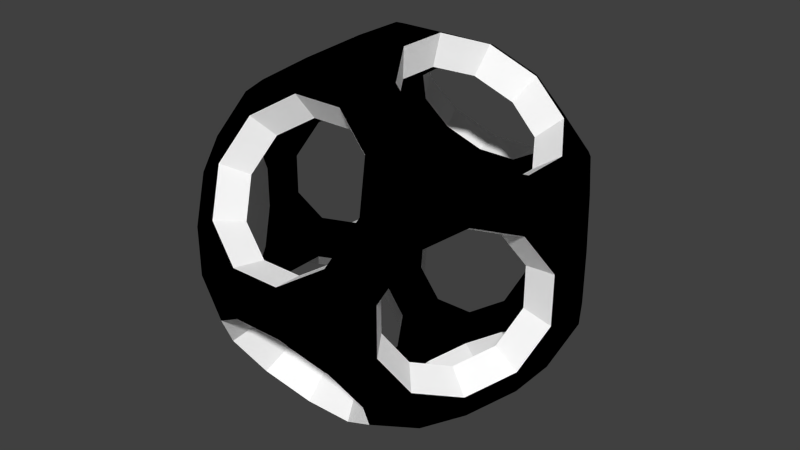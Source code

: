 # Source: m_15_a.blend  (saved by Blender 2.76.0; exported with 4.5.12 LTS)
import bpy
from mathutils import Matrix  # noqa: F401  (used for matrix-valued properties, if any)

bpy.ops.wm.read_factory_settings(use_empty=True)
scene = bpy.context.scene
scene.name = 'Scene'

# ---- collections
col_collection_1 = bpy.data.collections.new('Collection 1'); scene.collection.children.link(col_collection_1)

# ---- materials (node trees are filled in below, after node groups)
mat_005 = bpy.data.materials.new('Матеріал.005')
mat_005.alpha_threshold = 0.0
mat_005.use_transparent_shadow = False
mat_005.diffuse_color = (1.0, 1.0, 1.0, 1.0)
mat_005.roughness = 0.5
mat_004 = bpy.data.materials.new('Матеріал.004')
mat_004.alpha_threshold = 0.0
mat_004.use_transparent_shadow = False
mat_004.diffuse_color = (0.0, 0.0, 0.0, 1.0)
mat_004.roughness = 0.5

# ---- material node trees

# ---- world
world_world = bpy.data.worlds.new('World'); scene.world = world_world
world_world.color = (0.05088, 0.05088, 0.05088)
world_world.use_sun_shadow = False
world_world.sun_shadow_jitter_overblur = 0.0
world_world.cycles.sampling_method = 'MANUAL'
world_world.cycles.sample_map_resolution = 256

# ---- meshes
me_solid = bpy.data.meshes.new('Solid')
me_solid.from_pydata([(1.689, 1.822, 0.9107), (2.037, 1.259, 1.126), (2.385, 0.6962, 0.9105), (2.6, 0.3485, 0.348), (2.6, 0.3485, -0.348), (2.385, 0.6962, -0.9105), (2.037, 1.259, -1.126), (1.689, 1.822, -0.9107), (1.474, 2.17, -0.3477), (1.474, 2.17, 0.3477), (-2.037, 1.259, 1.126), (-1.689, 1.822, 0.9107), (-1.474, 2.17, 0.3477), (-1.474, 2.17, -0.3477), (-1.689, 1.822, -0.9107), (-2.037, 1.259, -1.126), (-2.385, 0.6962, -0.9105), (-2.6, 0.3485, -0.348), (-2.6, 0.3485, 0.348), (-2.385, 0.6962, 0.9105), (2.037, -1.259, 1.126), (1.689, -1.822, 0.9107), (1.474, -2.17, 0.3477), (1.474, -2.17, -0.3477), (1.689, -1.822, -0.9107), (2.037, -1.259, -1.126), (2.385, -0.6962, -0.9105), (2.6, -0.3485, -0.348), (2.6, -0.3485, 0.348), (2.385, -0.6962, 0.9105), (-1.689, -1.822, 0.9107), (-2.037, -1.259, 1.126), (-2.385, -0.6962, 0.9105), (-2.6, -0.3485, 0.348), (-2.6, -0.3485, -0.348), (-2.385, -0.6962, -0.9105), (-2.037, -1.259, -1.126), (-1.689, -1.822, -0.9107), (-1.474, -2.17, -0.3477), (-1.474, -2.17, 0.3477), (1.822, 0.9107, 1.689), (1.259, 1.126, 2.037), (0.6962, 0.9105, 2.385), (0.3485, 0.348, 2.6), (0.3485, -0.348, 2.6), (0.6962, -0.9105, 2.385), (1.259, -1.126, 2.037), (1.822, -0.9107, 1.689), (2.17, -0.3477, 1.474), (2.17, 0.3477, 1.474), (1.259, 1.126, -2.037), (1.822, 0.9107, -1.689), (2.17, 0.3477, -1.474), (2.17, -0.3477, -1.474), (1.822, -0.9107, -1.689), (1.259, -1.126, -2.037), (0.6962, -0.9105, -2.385), (0.3485, -0.348, -2.6), (0.3485, 0.348, -2.6), (0.6962, 0.9105, -2.385), (-1.259, 1.126, 2.037), (-1.822, 0.9107, 1.689), (-2.17, 0.3477, 1.474), (-2.17, -0.3477, 1.474), (-1.822, -0.9107, 1.689), (-1.259, -1.126, 2.037), (-0.6962, -0.9105, 2.385), (-0.3485, -0.348, 2.6), (-0.3485, 0.348, 2.6), (-0.6962, 0.9105, 2.385), (-1.822, 0.9107, -1.689), (-1.259, 1.126, -2.037), (-0.6962, 0.9105, -2.385), (-0.3485, 0.348, -2.6), (-0.3485, -0.348, -2.6), (-0.6962, -0.9105, -2.385), (-1.259, -1.126, -2.037), (-1.822, -0.9107, -1.689), (-2.17, -0.3477, -1.474), (-2.17, 0.3477, -1.474), (0.9107, 1.689, 1.822), (1.126, 2.037, 1.259), (0.9105, 2.385, 0.6962), (0.348, 2.6, 0.3485), (-0.348, 2.6, 0.3485), (-0.9105, 2.385, 0.6962), (-1.126, 2.037, 1.259), (-0.9107, 1.689, 1.822), (-0.3477, 1.474, 2.17), (0.3477, 1.474, 2.17), (1.126, -2.037, 1.259), (0.9107, -1.689, 1.822), (0.3477, -1.474, 2.17), (-0.3477, -1.474, 2.17), (-0.9107, -1.689, 1.822), (-1.126, -2.037, 1.259), (-0.9105, -2.385, 0.6962), (-0.348, -2.6, 0.3485), (0.348, -2.6, 0.3485), (0.9105, -2.385, 0.6962), (1.126, 2.037, -1.259), (0.9107, 1.689, -1.822), (0.3477, 1.474, -2.17), (-0.3477, 1.474, -2.17), (-0.9107, 1.689, -1.822), (-1.126, 2.037, -1.259), (-0.9105, 2.385, -0.6962), (-0.348, 2.6, -0.3485), (0.348, 2.6, -0.3485), (0.9105, 2.385, -0.6962), (0.9107, -1.689, -1.822), (1.126, -2.037, -1.259), (0.9105, -2.385, -0.6962), (0.348, -2.6, -0.3485), (-0.348, -2.6, -0.3485), (-0.9105, -2.385, -0.6962), (-1.126, -2.037, -1.259), (-0.9107, -1.689, -1.822), (-0.3477, -1.474, -2.17), (0.3477, -1.474, -2.17), (1.474, -1.474, 1.474), (0.0, -0.911, 2.385), (-1.474, -1.474, 1.474), (-2.385, 0.0, 0.911), (-1.474, 1.474, 1.474), (3.989e-09, 0.911, 2.385), (1.474, 1.474, 1.474), (2.385, 3.989e-09, 0.911), (2.385, 0.0, -0.911), (1.474, -1.474, -1.474), (0.911, -2.385, 0.0), (0.911, 2.385, -7.979e-09), (-0.911, 2.385, 0.0), (1.474, 1.474, -1.474), (-0.911, -2.385, -7.979e-09), (-2.385, 3.989e-09, -0.911), (-1.474, 1.474, -1.474), (-1.474, -1.474, -1.474), (0.0, 0.911, -2.385), (3.989e-09, -0.911, -2.385), (1.409, -1.519, -0.7594), (1.809, 0.2899, -1.229), (1.519, 0.7594, -1.409), (-0.2899, 1.229, -1.809), (-0.5805, 0.7592, -1.989), (1.699, -1.05, -0.9386), (-0.2906, 0.2902, -2.168), (2.168, -0.2906, 0.2902), (1.989, -0.5805, 0.7592), (-1.25e-09, -0.7596, 1.989), (0.5805, -0.7592, 1.989), (1.05, 0.9386, -1.699), (0.7594, 1.409, -1.519), (-1.05, -0.9386, -1.699), (-1.519, -0.7594, -1.409), (-1.989, -0.5805, -0.7592), (-1.809, -0.2899, -1.229), (0.2902, 2.168, 0.2906), (-0.2902, 2.168, 0.2906), (1.519, 0.7594, 1.409), (1.05, 0.9386, 1.699), (-0.5805, -0.7592, 1.989), (0.7594, -1.409, -1.519), (0.2899, -1.229, -1.809), (1.409, 1.519, -0.7594), (0.9386, 1.699, -1.05), (-0.7594, -1.409, -1.519), (-0.2899, -1.229, -1.809), (-0.2902, 2.168, -0.2906), (0.2906, -0.2902, 2.168), (-0.2906, 0.2902, 2.168), (-0.5805, 0.7592, 1.989), (1.229, -1.229, -1.229), (-0.2902, -2.168, 0.2906), (0.2902, -2.168, 0.2906), (1.229, 1.809, -0.2899), (1.229, 1.809, 0.2899), (1.519, -0.7594, 1.409), (1.229, -1.229, 1.229), (-0.2899, 1.229, 1.809), (-1.809, -0.2899, 1.229), (-1.519, -0.7594, 1.409), (-1.229, 1.809, 0.2899), (-1.229, 1.809, -0.2899), (-0.7592, 1.989, 0.5805), (-1.699, -1.05, -0.9386), (-1.409, -1.519, -0.7594), (1.409, 1.519, 0.7594), (0.5805, 0.7592, -1.989), (0.2899, 1.229, -1.809), (2.168, 0.2906, 0.2902), (1.409, -1.519, 0.7594), (-1.05, 0.9386, 1.699), (-0.7594, 1.409, 1.519), (-1.05, -0.9386, 1.699), (-1.409, -1.519, 0.7594), (-1.229, -1.809, 0.2899), (1.229, -1.809, -0.2899), (-0.5805, -0.7592, -1.989), (0.9386, 1.699, 1.05), (2.168, 0.2906, -0.2902), (1.989, 0.5805, -0.7592), (0.7592, -1.989, -0.5805), (1.229, -1.809, 0.2899), (0.7592, -1.989, 0.5805), (0.2902, -2.168, -0.2906), (-0.2902, -2.168, -0.2906), (0.7594, -1.409, 1.519), (0.2899, -1.229, 1.809), (-1.989, -0.5805, 0.7592), (-2.168, -0.2906, 0.2902), (0.9386, -1.699, -1.05), (1.05, -0.9386, 1.699), (1.809, -0.2899, -1.229), (-0.7592, 1.989, -0.5805), (2.168, -0.2906, -0.2902), (-0.2906, -0.2902, 2.168), (-1.699, -1.05, 0.9386), (1.05, -0.9386, -1.699), (1.699, 1.05, 0.9386), (1.699, -1.05, 0.9386), (-1.05, 0.9386, -1.699), (0.5805, 0.7592, 1.989), (1.809, -0.2899, 1.229), (1.809, 0.2899, 1.229), (-0.9386, 1.699, 1.05), (-1.409, 1.519, 0.7594), (0.7592, 1.989, 0.5805), (-0.7592, -1.989, -0.5805), (0.5805, -0.7592, -1.989), (0.2906, -0.2902, -2.168), (0.9386, -1.699, 1.05), (-1.229, -1.809, -0.2899), (-1.519, 0.7594, 1.409), (0.7592, 1.989, -0.5805), (-0.9386, 1.699, -1.05), (-0.9386, -1.699, -1.05), (-1.229, -1.229, -1.229), (-1.989, 0.5805, -0.7592), (-1.809, 0.2899, -1.229), (-1.699, 1.05, -0.9386), (-2.168, -0.2906, -0.2902), (-2.168, 0.2906, 0.2902), (-1.989, 0.5805, 0.7592), (-0.7594, -1.409, 1.519), (-0.9386, -1.699, 1.05), (1.519, -0.7594, -1.409), (-0.7592, -1.989, 0.5805), (-0.7594, 1.409, -1.519), (-0.2906, -0.2902, -2.168), (0.2902, 2.168, -0.2906), (1.989, -0.5805, -0.7592), (-1.809, 0.2899, 1.229), (-1.229, -1.229, 1.229), (-0.2899, -1.229, 1.809), (-1.989, -1.932e-09, 0.7596), (0.7594, 1.409, 1.519), (-1.699, 1.05, 0.9386), (0.2906, 0.2902, 2.168), (0.2906, 0.2902, -2.168), (0.2899, 1.229, 1.809), (-1.519, 0.7594, -1.409), (1.989, 0.5805, 0.7592), (-2.168, 0.2906, -0.2902), (-1.409, 1.519, -0.7594), (2.077e-09, 0.7596, 1.989), (1.229, 1.229, 1.229), (0.7596, 1.989, -7.903e-09), (1.699, 1.05, -0.9386), (1.989, 1.395e-09, 0.7596), (1.989, -1.932e-09, -0.7596), (-0.7596, -1.989, -7.903e-09), (0.7596, -1.989, -1.25e-09), (-1.25e-09, 0.7596, -1.989), (-1.229, 1.229, 1.229), (1.229, 1.229, -1.229), (2.077e-09, -0.7596, -1.989), (-0.7596, 1.989, -1.25e-09), (-1.989, 1.395e-09, -0.7596), (-1.229, 1.229, -1.229)], [], [(227, 176, 199), (225, 226, 184), (179, 171, 193), (256, 160, 260), (208, 150, 207), (244, 194, 254), (247, 196, 245), (231, 191, 204), (189, 188, 152), (248, 221, 143), (214, 183, 235), (250, 157, 168), (165, 164, 234), (202, 197, 211), (206, 173, 205), (236, 186, 228), (167, 198, 166), (162, 218, 163), (110, 119, 55), (118, 117, 75), (116, 115, 37), (114, 113, 97), (112, 111, 23), (100, 109, 7), (108, 107, 83), (106, 105, 13), (104, 103, 71), (102, 101, 59), (90, 99, 21), (96, 95, 39), (94, 93, 65), (92, 91, 45), (80, 89, 41), (88, 87, 69), (86, 85, 11), (82, 81, 9), (70, 79, 15), (78, 77, 35), (74, 73, 57), (68, 67, 43), (64, 63, 31), (62, 61, 19), (54, 53, 25), (52, 51, 5), (40, 49, 1), (48, 47, 29), (34, 33, 17), (28, 27, 3), (27, 4, 3), (33, 18, 17), (47, 20, 29), (49, 2, 1), (51, 6, 5), (53, 26, 25), (61, 10, 19), (63, 32, 31), (67, 44, 43), (73, 58, 57), (77, 36, 35), (79, 16, 15), (81, 0, 9), (85, 12, 11), (87, 60, 69), (89, 42, 41), (91, 46, 45), (93, 66, 65), (95, 30, 39), (99, 22, 21), (101, 50, 59), (103, 72, 71), (105, 14, 13), (107, 84, 83), (109, 8, 7), (111, 24, 23), (113, 98, 97), (115, 38, 37), (117, 76, 75), (119, 56, 55), (89, 88, 125), (42, 89, 125), (69, 68, 125), (68, 43, 125), (61, 60, 124), (11, 10, 124), (60, 87, 124), (86, 11, 124), (10, 61, 124), (87, 86, 124), (33, 32, 123), (62, 19, 123), (32, 63, 123), (18, 33, 123), (63, 62, 123), (19, 18, 123), (30, 95, 122), (94, 65, 122), (31, 30, 122), (65, 64, 122), (64, 31, 122), (95, 94, 122), (93, 92, 121), (44, 67, 121), (45, 44, 121), (66, 93, 121), (67, 66, 121), (92, 45, 121), (20, 47, 120), (21, 20, 120), (46, 91, 120), (91, 90, 120), (90, 21, 120), (47, 46, 120), (252, 243, 233), (181, 217, 180), (170, 258, 216), (249, 230, 146), (156, 155, 154), (261, 240, 239), (88, 69, 125), (43, 42, 125), (40, 1, 126), (80, 41, 126), (41, 40, 126), (1, 0, 126), (81, 80, 126), (0, 81, 126), (28, 3, 127), (29, 28, 127), (3, 2, 127), (2, 49, 127), (49, 48, 127), (48, 29, 127), (5, 4, 128), (4, 27, 128), (53, 52, 128), (27, 26, 128), (26, 53, 128), (52, 5, 128), (24, 111, 129), (25, 24, 129), (110, 55, 129), (111, 110, 129), (55, 54, 129), (54, 25, 129), (23, 22, 130), (22, 99, 130), (113, 112, 130), (98, 113, 130), (99, 98, 130), (112, 23, 130), (8, 109, 131), (83, 82, 131), (82, 9, 131), (108, 83, 131), (109, 108, 131), (9, 8, 131), (107, 106, 132), (106, 13, 132), (13, 12, 132), (85, 84, 132), (12, 85, 132), (84, 107, 132), (7, 6, 133), (50, 101, 133), (51, 50, 133), (101, 100, 133), (6, 51, 133), (100, 7, 133), (39, 38, 134), (115, 114, 134), (97, 96, 134), (38, 115, 134), (114, 97, 134), (96, 39, 134), (34, 17, 135), (78, 35, 135), (16, 79, 135), (79, 78, 135), (35, 34, 135), (17, 16, 135), (104, 71, 136), (105, 104, 136), (71, 70, 136), (15, 14, 136), (70, 15, 136), (14, 105, 136), (116, 37, 137), (37, 36, 137), (77, 76, 137), (117, 116, 137), (76, 117, 137), (36, 77, 137), (72, 103, 138), (102, 59, 138), (58, 73, 138), (73, 72, 138), (103, 102, 138), (59, 58, 138), (75, 74, 139), (119, 118, 139), (57, 56, 139), (56, 119, 139), (118, 75, 139), (74, 57, 139), (246, 145, 213), (141, 201, 142), (159, 219, 224), (223, 148, 177), (241, 263, 210), (147, 190, 215), (215, 190, 200), (210, 263, 242), (177, 148, 220), (224, 219, 262), (142, 201, 268), (213, 145, 251), (233, 243, 257), (180, 217, 209), (216, 258, 169), (146, 230, 259), (154, 155, 185), (239, 240, 238), (199, 176, 187), (184, 226, 182), (193, 171, 192), (260, 160, 222), (207, 150, 212), (254, 194, 161), (245, 196, 195), (204, 191, 203), (152, 188, 151), (143, 221, 144), (235, 183, 264), (168, 157, 158), (234, 164, 175), (211, 197, 140), (205, 173, 174), (228, 186, 232), (166, 198, 153), (163, 218, 229), (260, 265, 179), (222, 265, 260), (171, 265, 170), (170, 265, 258), (233, 274, 192), (226, 274, 257), (192, 274, 193), (225, 274, 226), (257, 274, 233), (193, 274, 225), (210, 255, 209), (252, 255, 243), (209, 255, 180), (242, 255, 210), (180, 255, 252), (243, 255, 242), (195, 253, 245), (244, 253, 194), (217, 253, 195), (194, 253, 181), (181, 253, 217), (245, 253, 244), (254, 149, 208), (169, 149, 216), (150, 149, 169), (161, 149, 254), (216, 149, 161), (208, 149, 150), (220, 178, 177), (191, 178, 220), (212, 178, 207), (207, 178, 231), (231, 178, 191), (177, 178, 212), (179, 265, 171), (258, 265, 222), (159, 266, 219), (256, 266, 160), (160, 266, 159), (219, 266, 187), (199, 266, 256), (187, 266, 199), (147, 269, 190), (148, 269, 147), (190, 269, 262), (262, 269, 224), (224, 269, 223), (223, 269, 148), (201, 270, 200), (200, 270, 215), (213, 270, 141), (215, 270, 251), (251, 270, 213), (141, 270, 201), (140, 172, 211), (145, 172, 140), (162, 172, 218), (211, 172, 162), (218, 172, 246), (246, 172, 145), (197, 272, 203), (203, 272, 204), (205, 272, 202), (174, 272, 205), (204, 272, 174), (202, 272, 197), (175, 267, 234), (157, 267, 227), (227, 267, 176), (250, 267, 157), (234, 267, 250), (176, 267, 175), (168, 277, 214), (214, 277, 183), (183, 277, 182), (184, 277, 158), (182, 277, 184), (158, 277, 168), (164, 275, 268), (151, 275, 152), (142, 275, 151), (152, 275, 165), (268, 275, 142), (165, 275, 164), (196, 271, 232), (228, 271, 206), (173, 271, 247), (232, 271, 228), (206, 271, 173), (247, 271, 196), (241, 278, 263), (156, 278, 155), (238, 278, 239), (239, 278, 156), (155, 278, 241), (263, 278, 238), (248, 279, 221), (235, 279, 248), (221, 279, 261), (240, 279, 264), (261, 279, 240), (264, 279, 235), (236, 237, 186), (186, 237, 185), (154, 237, 153), (166, 237, 236), (153, 237, 166), (185, 237, 154), (144, 273, 143), (189, 273, 188), (259, 273, 146), (146, 273, 144), (143, 273, 189), (188, 273, 259), (198, 276, 249), (163, 276, 167), (230, 276, 229), (229, 276, 163), (167, 276, 198), (249, 276, 230), (97, 174, 173), (85, 225, 184), (1, 262, 219), (11, 182, 226), (54, 218, 246), (8, 176, 175), (42, 258, 222), (56, 218, 55), (83, 227, 82), (25, 251, 145), (78, 239, 156), (67, 170, 216), (31, 195, 30), (56, 230, 229), (63, 181, 180), (101, 189, 152), (118, 163, 167), (109, 165, 234), (12, 183, 182), (78, 154, 77), (50, 142, 151), (37, 185, 36), (37, 232, 186), (0, 176, 9), (57, 259, 230), (100, 152, 165), (60, 233, 192), (79, 261, 239), (98, 204, 174), (43, 169, 258), (11, 257, 10), (80, 260, 89), (70, 221, 261), (90, 207, 231), (73, 249, 146), (62, 233, 61), (64, 194, 181), (95, 247, 245), (59, 259, 58), (30, 196, 39), (46, 177, 212), (24, 197, 23), (84, 184, 158), (4, 201, 200), (66, 216, 161), (15, 238, 240), (97, 247, 96), (115, 236, 228), (49, 159, 224), (87, 179, 193), (22, 197, 203), (113, 206, 205), (34, 210, 33), (91, 208, 207), (21, 203, 191), (18, 243, 242), (15, 264, 14), (7, 175, 164), (48, 177, 47), (32, 210, 209), (94, 245, 244), (110, 211, 162), (81, 227, 199), (53, 246, 213), (38, 196, 232), (116, 166, 236), (52, 213, 141), (59, 151, 188), (52, 142, 51), (14, 183, 13), (107, 214, 106), (25, 140, 24), (104, 143, 103), (28, 215, 27), (72, 146, 144), (62, 180, 252), (94, 254, 93), (28, 148, 147), (114, 228, 206), (20, 148, 29), (34, 155, 241), (4, 190, 3), (75, 249, 74), (80, 199, 256), (1, 187, 0), (76, 154, 153), (69, 192, 171), (21, 220, 20), (102, 143, 189), (107, 250, 168), (6, 201, 5), (26, 215, 251), (36, 155, 35), (111, 202, 211), (83, 158, 157), (72, 221, 71), (7, 268, 6), (40, 160, 159), (66, 194, 65), (42, 160, 41), (113, 202, 112), (75, 153, 198), (104, 235, 248), (110, 163, 119), (88, 260, 179), (48, 224, 223), (18, 263, 17), (117, 167, 166), (92, 254, 208), (31, 209, 217), (2, 190, 262), (45, 169, 44), (105, 214, 235), (69, 170, 68), (16, 263, 238), (86, 193, 225), (108, 234, 250), (10, 243, 19), (99, 231, 204), (45, 212, 150), (98, 174, 97), (86, 225, 85), (2, 262, 1), (12, 182, 11), (55, 218, 54), (9, 176, 8), (43, 258, 42), (229, 218, 56), (157, 227, 83), (26, 251, 25), (79, 239, 78), (68, 170, 67), (217, 195, 31), (57, 230, 56), (64, 181, 63), (102, 189, 101), (119, 163, 118), (100, 165, 109), (13, 183, 12), (156, 154, 78), (51, 142, 50), (186, 185, 37), (38, 232, 37), (187, 176, 0), (58, 259, 57), (101, 152, 100), (61, 233, 60), (70, 261, 79), (99, 204, 98), (44, 169, 43), (226, 257, 11), (256, 260, 80), (71, 221, 70), (91, 207, 90), (74, 249, 73), (252, 233, 62), (65, 194, 64), (96, 247, 95), (188, 259, 59), (195, 196, 30), (47, 177, 46), (140, 197, 24), (85, 184, 84), (5, 201, 4), (67, 216, 66), (16, 238, 15), (173, 247, 97), (116, 236, 115), (40, 159, 49), (88, 179, 87), (23, 197, 22), (114, 206, 113), (241, 210, 34), (92, 208, 91), (22, 203, 21), (19, 243, 18), (240, 264, 15), (8, 175, 7), (223, 177, 48), (33, 210, 32), (95, 245, 94), (111, 211, 110), (82, 227, 81), (54, 246, 53), (39, 196, 38), (117, 166, 116), (53, 213, 52), (50, 151, 59), (141, 142, 52), (264, 183, 14), (168, 214, 107), (145, 140, 25), (248, 143, 104), (147, 215, 28), (73, 146, 72), (63, 180, 62), (244, 254, 94), (29, 148, 28), (115, 228, 114), (220, 148, 20), (35, 155, 34), (200, 190, 4), (198, 249, 75), (81, 199, 80), (219, 187, 1), (77, 154, 76), (60, 192, 69), (191, 220, 21), (103, 143, 102), (108, 250, 107), (268, 201, 6), (27, 215, 26), (185, 155, 36), (112, 202, 111), (84, 158, 83), (144, 221, 72), (164, 268, 7), (41, 160, 40), (161, 194, 66), (222, 160, 42), (205, 202, 113), (76, 153, 75), (105, 235, 104), (162, 163, 110), (89, 260, 88), (49, 224, 48), (242, 263, 18), (118, 167, 117), (93, 254, 92), (32, 209, 31), (3, 190, 2), (150, 169, 45), (106, 214, 105), (171, 170, 69), (17, 263, 16), (87, 193, 86), (109, 234, 108), (257, 243, 10), (90, 231, 99), (46, 212, 45)])
me_solid.polygons.foreach_set('material_index', [1, 1, 1, 1, 1, 1, 1, 1, 1, 1, 1, 1, 1, 1, 1, 1, 1, 1, 1, 1, 1, 1, 1, 1, 1, 1, 1, 1, 1, 1, 1, 1, 1, 1, 1, 1, 1, 1, 1, 1, 1, 1, 1, 1, 1, 1, 1, 1, 1, 1, 1, 1, 1, 1, 1, 1, 1, 1, 1, 1, 1, 1, 1, 1, 1, 1, 1, 1, 1, 1, 1, 1, 1, 1, 1, 1, 1, 1, 1, 1, 1, 1, 1, 1, 1, 1, 1, 1, 1, 1, 1, 1, 1, 1, 1, 1, 1, 1, 1, 1, 1, 1, 1, 1, 1, 1, 1, 1, 1, 1, 1, 1, 1, 1, 1, 1, 1, 1, 1, 1, 1, 1, 1, 1, 1, 1, 1, 1, 1, 1, 1, 1, 1, 1, 1, 1, 1, 1, 1, 1, 1, 1, 1, 1, 1, 1, 1, 1, 1, 1, 1, 1, 1, 1, 1, 1, 1, 1, 1, 1, 1, 1, 1, 1, 1, 1, 1, 1, 1, 1, 1, 1, 1, 1, 1, 1, 1, 1, 1, 1, 1, 1, 1, 1, 1, 1, 1, 1, 1, 1, 1, 1, 1, 1, 1, 1, 1, 1, 1, 1, 1, 1, 1, 1, 1, 1, 1, 1, 1, 1, 1, 1, 1, 1, 1, 1, 1, 1, 1, 1, 1, 1, 1, 1, 1, 1, 1, 1, 1, 1, 1, 1, 1, 1, 1, 1, 1, 1, 1, 1, 1, 1, 1, 1, 1, 1, 1, 1, 1, 1, 1, 1, 1, 1, 1, 1, 1, 1, 1, 1, 1, 1, 1, 1, 1, 1, 1, 1, 1, 1, 1, 1, 1, 1, 1, 1, 1, 1, 1, 1, 1, 1, 1, 1, 1, 1, 1, 1, 1, 1, 1, 1, 1, 1, 1, 1, 1, 1, 1, 1, 1, 1, 1, 1, 1, 1, 1, 1, 1, 1, 1, 1, 1, 1, 1, 1, 1, 1, 1, 1, 1, 1, 1, 1, 1, 1, 1, 1, 1, 1, 1, 1, 1, 1, 1, 1, 1, 1, 1, 1, 1, 1, 1, 1, 1, 1, 1, 1, 1, 1, 1, 1, 1, 1, 1, 1, 1, 1, 1, 1, 0, 0, 0, 0, 0, 0, 0, 0, 0, 0, 0, 0, 0, 0, 0, 0, 0, 0, 0, 0, 0, 0, 0, 0, 0, 0, 0, 0, 0, 0, 0, 0, 0, 0, 0, 0, 0, 0, 0, 0, 0, 0, 0, 0, 0, 0, 0, 0, 0, 0, 0, 0, 0, 0, 0, 0, 0, 0, 0, 0, 0, 0, 0, 0, 0, 0, 0, 0, 0, 0, 0, 0, 0, 0, 0, 0, 0, 0, 0, 0, 0, 0, 0, 0, 0, 0, 0, 0, 0, 0, 0, 0, 0, 0, 0, 0, 0, 0, 0, 0, 0, 0, 0, 0, 0, 0, 0, 0, 0, 0, 0, 0, 0, 0, 0, 0, 0, 0, 0, 0, 0, 0, 0, 0, 0, 0, 0, 0, 0, 0, 0, 0, 0, 0, 0, 0, 0, 0, 0, 0, 0, 0, 0, 0, 0, 0, 0, 0, 0, 0, 0, 0, 0, 0, 0, 0, 0, 0, 0, 0, 0, 0, 0, 0, 0, 0, 0, 0, 0, 0, 0, 0, 0, 0, 0, 0, 0, 0, 0, 0, 0, 0, 0, 0, 0, 0, 0, 0, 0, 0, 0, 0, 0, 0, 0, 0, 0, 0, 0, 0, 0, 0, 0, 0, 0, 0, 0, 0, 0, 0, 0, 0, 0, 0, 0, 0, 0, 0, 0, 0, 0, 0, 0, 0, 0, 0, 0, 0, 0, 0, 0, 0, 0, 0, 0, 0, 0, 0, 0, 0])
me_solid.materials.append(mat_005)
me_solid.materials.append(mat_004)
me_solid.use_remesh_preserve_volume = False
me_solid.use_remesh_preserve_attributes = False
me_solid.use_mirror_vertex_groups = False
me_solid.update()

# ---- objects
ob_solid = bpy.data.objects.new('Solid', me_solid)

# ---- transforms, parenting, visibility, modifiers, constraints
ob_solid.location = (0.0, 0.0, 0.0)
ob_solid.lineart.crease_threshold = 0.0

# ---- collection membership
col_collection_1.objects.link(ob_solid)

# ---- scene / render settings (as saved in the file)
scene.frame_start = 1; scene.frame_end = 250; scene.frame_set(1)
scene.render.engine = 'BLENDER_EEVEE_NEXT'
scene.render.resolution_percentage = 50
scene.render.dither_intensity = 0.0
scene.cycles.use_denoising = False
scene.cycles.samples = 10
scene.cycles.sampling_pattern = 'TABULATED_SOBOL'
scene.cycles.light_sampling_threshold = 0.0
scene.cycles.use_adaptive_sampling = False
scene.cycles.use_light_tree = False
scene.cycles.blur_glossy = 0.0
scene.cycles.pixel_filter_type = 'GAUSSIAN'
scene.cycles.sample_clamp_indirect = 0.0
scene.view_settings.view_transform = 'Standard'
bpy.context.view_layer.update()

# ---- added for rendering (the .blend has no active camera and no usable light): camera, sun
cam_auto = bpy.data.cameras.new('AutoCamera')
cam_auto.lens = 50.0
cam_auto.sensor_width = 36.0
cam_auto.clip_end = 1000.0
ob_auto_camera = bpy.data.objects.new('AutoCamera', cam_auto)
scene.collection.objects.link(ob_auto_camera)
ob_auto_camera.location = (8.33319, -9.99982, 6.66655)
ob_auto_camera.rotation_euler = (1.09748, -7.21219e-08, 0.694738)
scene.camera = ob_auto_camera
light_auto_sun = bpy.data.lights.new('AutoSun', 'SUN')
light_auto_sun.energy = 3.0
light_auto_sun.angle = 0.0523599
ob_auto_sun = bpy.data.objects.new('AutoSun', light_auto_sun)
scene.collection.objects.link(ob_auto_sun)
ob_auto_sun.rotation_euler = (0.872665, 0.174533, 0.523599)
bpy.context.view_layer.update()
